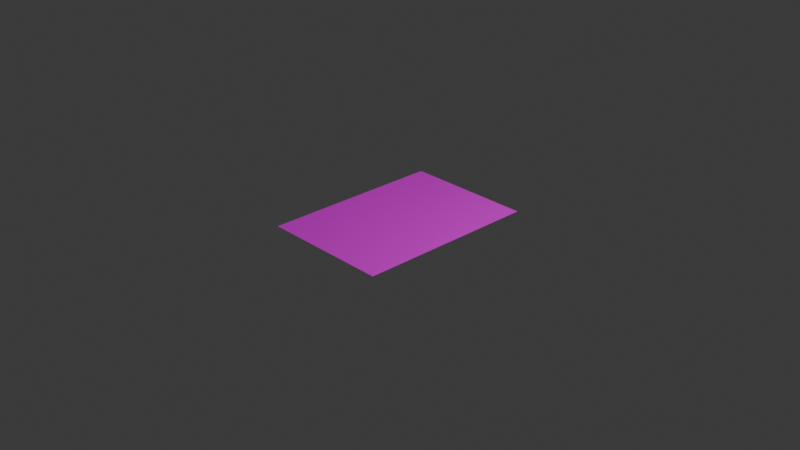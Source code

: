 # Source: poster.blend  (saved by Blender 5.0.119; exported with 4.5.12 LTS)
import bpy
from mathutils import Matrix  # noqa: F401  (used for matrix-valued properties, if any)

bpy.ops.wm.read_factory_settings(use_empty=True)
scene = bpy.context.scene
scene.name = 'Scene'

# ---- collections
col_collection = bpy.data.collections.new('Collection'); scene.collection.children.link(col_collection)

# ---- images (referenced by path relative to the original .blend; pixels are not part of the script)
import os
ASSET_DIR = os.environ.get("B2B_ASSET_DIR", "")  # directory of the original .blend (textures are referenced by path, not embedded)
HERE = os.path.dirname(os.path.abspath(__file__))  # packed textures are extracted next to this script under _unpacked/

def load_image(name, relpath, width, height, colorspace="sRGB"):
    """Load a texture the original file referenced (path relative to the .blend, or extracted next to this script)."""
    p = next((c for c in (os.path.join(HERE, relpath), os.path.join(ASSET_DIR, relpath)) if relpath and os.path.exists(c)), "")
    if p:
        img = bpy.data.images.load(p, check_existing=True)
        img.name = name
    else:  # same state as the original file: an image datablock whose file is absent (Cycles renders it pink)
        img = bpy.data.images.new(name, width, height)
        img.source = "FILE"
        img.filepath = "//" + (relpath or name)
    img.colorspace_settings.name = colorspace
    return img
img_ganymede_texture_png = load_image('GANYMEDE_TEXTURE.png', 'posters/GANYMEDE_TEXTURE.png', 1024, 1024, 'sRGB')

# ---- materials (node trees are filled in below, after node groups)
mat_material_001 = bpy.data.materials.new('Material.001')

# ---- material node trees
mat_material_001.use_nodes = True; mat_material_001.node_tree.nodes.clear()
_N = mat_material_001.node_tree.nodes; _L = mat_material_001.node_tree.links
n0 = _N.new('ShaderNodeBsdfPrincipled'); n0.name = 'Principled BSDF'; n0.location = (-200, 100)
n0.inputs[2].default_value = 1.0
n1 = _N.new('ShaderNodeOutputMaterial'); n1.name = 'Material Output'; n1.location = (200, 100)
n2 = _N.new('ShaderNodeTexImage'); n2.name = 'Image Texture'; n2.location = (-490, 80)
n2.image = img_ganymede_texture_png
_L.new(n0.outputs[0], n1.inputs[0])
_L.new(n2.outputs[0], n0.inputs[0])
n1.is_active_output = True

# ---- world
world_world = bpy.data.worlds.new('World'); scene.world = world_world
world_world.use_nodes = True; world_world.node_tree.nodes.clear()
_N = world_world.node_tree.nodes; _L = world_world.node_tree.links
n0 = _N.new('ShaderNodeOutputWorld'); n0.name = 'World Output'; n0.location = (200, 100)
n1 = _N.new('ShaderNodeBackground'); n1.name = 'Background'; n1.location = (-200, 100)
n1.inputs[0].default_value = (0.05088, 0.05088, 0.05088, 1.0)
_L.new(n1.outputs[0], n0.inputs[0])
n0.is_active_output = True
world_world.color = (0.05088, 0.05088, 0.05088)
world_world.sun_shadow_jitter_overblur = 0.0

# ---- cameras
cam_camera = bpy.data.cameras.new('Camera')
cam_camera.clip_end = 100.0
cam_camera.ortho_scale = 7.314

# ---- lights
light_light = bpy.data.lights.new('Light', 'POINT')
light_light.energy = 1000.0
light_light.shadow_soft_size = 0.1

# ---- meshes
me_plane = bpy.data.meshes.new('Plane')
me_plane.from_pydata([(-0.709, -1.0, 0.0), (0.709, -1.0, 0.0), (-0.709, 1.0, 0.0), (0.709, 1.0, 0.0)], [], [(0, 1, 3, 2)])
_uv = me_plane.uv_layers.new(name='UVMap')
_uv.uv.foreach_set('vector', [0.0, 0.0, 1.0, 0.0, 1.0, 1.0, 0.0, 1.0])
me_plane.materials.append(mat_material_001)
me_plane.update()

# ---- objects
ob_light = bpy.data.objects.new('Light', light_light)
ob_camera = bpy.data.objects.new('Camera', cam_camera)
ob_plane = bpy.data.objects.new('Plane', me_plane)

# ---- transforms, parenting, visibility, modifiers, constraints
ob_light.location = (4.076, 1.005, 5.904)
ob_light.rotation_euler = (0.6503, 0.05522, 1.866)
ob_light.lock_rotations_4d = False
ob_light.empty_display_type = 'ARROWS'
ob_light.color = (0.0, 0.0, 0.0, 0.0)
ob_light.lineart.crease_threshold = 0.0
ob_camera.location = (7.359, -6.926, 4.958)
ob_camera.rotation_euler = (1.109, 0.0, 0.8149)
ob_camera.lock_rotations_4d = False
ob_camera.empty_display_type = 'ARROWS'
ob_camera.color = (0.0, 0.0, 0.0, 0.0)
ob_camera.display_type = 'WIRE'
ob_camera.lineart.crease_threshold = 0.0
ob_plane.location = (0.0, 0.0, 0.0)

# ---- collection membership
col_collection.objects.link(ob_light)
col_collection.objects.link(ob_camera)
col_collection.objects.link(ob_plane)

# ---- scene / render settings (as saved in the file)
scene.camera = ob_camera
scene.frame_start = 1; scene.frame_end = 250; scene.frame_set(1)
scene.render.engine = 'BLENDER_EEVEE_NEXT'
scene.render.bake_bias = 0.0
scene.render.bake_samples = 0
scene.cycles.sampling_pattern = 'TABULATED_SOBOL'
scene.eevee.use_volume_custom_range = False
bpy.context.view_layer.update()
